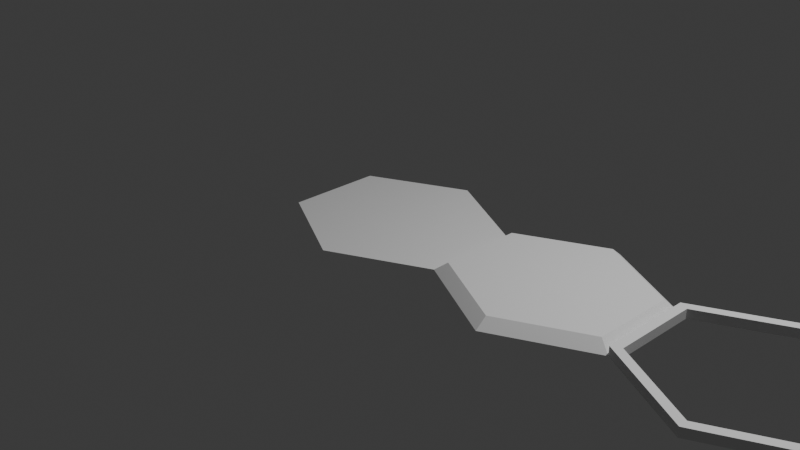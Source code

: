 # Source: assets.blend  (saved by Blender 5.1.30; exported with 4.5.12 LTS)
import bpy
from mathutils import Matrix  # noqa: F401  (used for matrix-valued properties, if any)

bpy.ops.wm.read_factory_settings(use_empty=True)
scene = bpy.context.scene
scene.name = 'Scene'

# ---- collections
col_collection = bpy.data.collections.new('Collection'); scene.collection.children.link(col_collection)

# ---- world
world_world = bpy.data.worlds.new('World'); scene.world = world_world
world_world.use_nodes = True; world_world.node_tree.nodes.clear()
_N = world_world.node_tree.nodes; _L = world_world.node_tree.links
n0 = _N.new('ShaderNodeOutputWorld'); n0.name = 'World Output'; n0.location = (200, 100)
n1 = _N.new('ShaderNodeBackground'); n1.name = 'Background'; n1.location = (-200, 100)
n1.inputs[0].default_value = (0.05088, 0.05088, 0.05088, 1.0)
_L.new(n1.outputs[0], n0.inputs[0])
n0.is_active_output = True
world_world.color = (0.05088, 0.05088, 0.05088)
world_world.sun_shadow_jitter_overblur = 0.0

# ---- cameras
cam_camera = bpy.data.cameras.new('Camera')
cam_camera.clip_end = 100.0
cam_camera.ortho_scale = 7.314

# ---- lights
light_light = bpy.data.lights.new('Light', 'POINT')
light_light.energy = 1000.0
light_light.shadow_soft_size = 0.1

# ---- meshes
me_hexland = bpy.data.meshes.new('HexLand')
me_hexland.from_pydata([(5.96e-08, -1.0, 0.0), (1.0, -0.5, 0.0), (1.0, 0.5, 0.0), (-5.96e-08, 1.0, 0.0), (-1.0, 0.5, 0.0), (-1.0, -0.5, 0.0), (5.233e-08, -0.878, 0.1), (0.878, -0.439, 0.1), (0.878, 0.439, 0.1), (-5.233e-08, 0.878, 0.1), (-0.878, 0.439, 0.1), (-0.878, -0.439, 0.1), (0.878, -0.439, 0.1), (5.233e-08, -0.878, 0.1), (0.878, 0.439, 0.1), (-5.233e-08, 0.878, 0.1), (-0.878, 0.439, 0.1), (-0.878, -0.439, 0.1)], [], [(5, 17, 16, 4), (3, 15, 14, 2), (1, 12, 13, 0), (0, 13, 17, 5), (4, 16, 15, 3), (2, 14, 12, 1), (10, 11, 6, 9), (7, 8, 9, 6)])
_uv = me_hexland.uv_layers.new(name='UVMap')
_uv.uv.foreach_set('vector', [0.0, 0.0, 0.0, 0.0, 0.0, 0.0, 0.0, 0.0, 0.0, 0.0, 0.0, 0.0, 0.0, 0.0, 0.0, 0.0, 0.0, 0.0, 0.0, 0.0, 0.0, 0.0, 0.0, 0.0, 0.0, 0.0, 0.0, 0.0, 0.0, 0.0, 0.0, 0.0, 0.0, 0.0, 0.0, 0.0, 0.0, 0.0, 0.0, 0.0, 0.0, 0.0, 0.0, 0.0, 0.0, 0.0, 0.0, 0.0, 0.0, 0.0, 0.0, 0.0, 0.0, 0.0, 0.0, 0.0, 0.0, 0.0, 0.0, 0.0, 0.0, 0.0, 0.0, 0.0])
me_hexland.update()
me_hexflat = bpy.data.meshes.new('HexFlat')
me_hexflat.from_pydata([(5.96e-08, -1.0, 0.0), (1.0, -0.5, 0.0), (1.0, 0.5, 0.0), (-5.96e-08, 1.0, 0.0), (-1.0, 0.5, 0.0), (-1.0, -0.5, 0.0)], [], [(4, 5, 0, 3), (1, 2, 3, 0)])
_uv = me_hexflat.uv_layers.new(name='UVMap')
_uv.uv.foreach_set('vector', [0.0, 0.0, 0.0, 0.0, 0.0, 0.0, 0.0, 0.0, 0.0, 0.0, 0.0, 0.0, 0.0, 0.0, 0.0, 0.0])
me_hexflat.update()
me_hexhighlight = bpy.data.meshes.new('HexHighlight')
me_hexhighlight.from_pydata([(5.96e-08, -1.0, 0.09922), (1.0, -0.5, 0.09922), (1.0, 0.5, 0.09922), (-5.96e-08, 1.0, 0.09922), (-1.0, 0.5, 0.09922), (-1.0, -0.5, 0.09922), (5.364e-08, -0.9, 0.1), (0.9, -0.45, 0.1), (0.9, 0.45, 0.1), (-5.364e-08, 0.9, 0.1), (-0.9, 0.45, 0.1), (-0.9, -0.45, 0.1), (5.96e-08, -1.0, -7.451e-09), (1.0, -0.5, -7.451e-09), (1.0, 0.5, -7.451e-09), (-5.96e-08, 1.0, -7.451e-09), (-1.0, 0.5, -7.451e-09), (-1.0, -0.5, -7.451e-09), (5.364e-08, -0.9, -7.451e-09), (0.9, -0.45, -7.451e-09), (0.9, 0.45, -7.451e-09), (-5.364e-08, 0.9, -7.451e-09), (-0.9, 0.45, -7.451e-09), (-0.9, -0.45, -7.451e-09)], [], [(4, 10, 9, 3), (2, 8, 7, 1), (5, 11, 10, 4), (3, 9, 8, 2), (1, 7, 6, 0), (0, 6, 11, 5), (11, 6, 18, 23), (2, 1, 13, 14), (8, 9, 21, 20), (0, 5, 17, 12), (3, 2, 14, 15), (9, 10, 22, 21), (6, 7, 19, 18), (4, 3, 15, 16), (10, 11, 23, 22), (1, 0, 12, 13), (7, 8, 20, 19), (5, 4, 16, 17)])
_uv = me_hexhighlight.uv_layers.new(name='UVMap')
_uv.uv.foreach_set('vector', [0.0, 0.0, 0.0, 0.0, 0.0, 0.0, 0.0, 0.0, 0.0, 0.0, 0.0, 0.0, 0.0, 0.0, 0.0, 0.0, 0.0, 0.0, 0.0, 0.0, 0.0, 0.0, 0.0, 0.0, 0.0, 0.0, 0.0, 0.0, 0.0, 0.0, 0.0, 0.0, 0.0, 0.0, 0.0, 0.0, 0.0, 0.0, 0.0, 0.0, 0.0, 0.0, 0.0, 0.0, 0.0, 0.0, 0.0, 0.0, 0.0, 0.0, 0.0, 0.0, 0.0, 0.0, 0.0, 0.0, 0.0, 0.0, 0.0, 0.0, 0.0, 0.0, 0.0, 0.0, 0.0, 0.0, 0.0, 0.0, 0.0, 0.0, 0.0, 0.0, 0.0, 0.0, 0.0, 0.0, 0.0, 0.0, 0.0, 0.0, 0.0, 0.0, 0.0, 0.0, 0.0, 0.0, 0.0, 0.0, 0.0, 0.0, 0.0, 0.0, 0.0, 0.0, 0.0, 0.0, 0.0, 0.0, 0.0, 0.0, 0.0, 0.0, 0.0, 0.0, 0.0, 0.0, 0.0, 0.0, 0.0, 0.0, 0.0, 0.0, 0.0, 0.0, 0.0, 0.0, 0.0, 0.0, 0.0, 0.0, 0.0, 0.0, 0.0, 0.0, 0.0, 0.0, 0.0, 0.0, 0.0, 0.0, 0.0, 0.0, 0.0, 0.0, 0.0, 0.0, 0.0, 0.0, 0.0, 0.0, 0.0, 0.0, 0.0, 0.0])
me_hexhighlight.update()

# ---- objects
ob_light = bpy.data.objects.new('Light', light_light)
ob_camera = bpy.data.objects.new('Camera', cam_camera)
ob_hexland = bpy.data.objects.new('HexLand', me_hexland)
ob_hexflat = bpy.data.objects.new('HexFlat', me_hexflat)
ob_hexhighlight = bpy.data.objects.new('HexHighlight', me_hexhighlight)

# ---- transforms, parenting, visibility, modifiers, constraints
ob_light.location = (4.076, 1.005, 5.904)
ob_light.rotation_euler = (0.6503, 0.05522, 1.866)
ob_light.lock_rotations_4d = False
ob_light.empty_display_type = 'ARROWS'
ob_light.color = (0.0, 0.0, 0.0, 0.0)
ob_light.lineart.crease_threshold = 0.0
ob_camera.location = (7.359, -6.926, 4.958)
ob_camera.rotation_euler = (1.109, 0.0, 0.8149)
ob_camera.lock_rotations_4d = False
ob_camera.empty_display_type = 'ARROWS'
ob_camera.color = (0.0, 0.0, 0.0, 0.0)
ob_camera.display_type = 'WIRE'
ob_camera.lineart.crease_threshold = 0.0
ob_hexland.location = (2.0, 0.0, 0.0)
ob_hexflat.location = (0.0, 0.0, 0.0)
ob_hexhighlight.location = (4.0, 0.0, 0.0)

# ---- collection membership
col_collection.objects.link(ob_light)
col_collection.objects.link(ob_camera)
col_collection.objects.link(ob_hexland)
col_collection.objects.link(ob_hexflat)
col_collection.objects.link(ob_hexhighlight)

# ---- scene / render settings (as saved in the file)
scene.camera = ob_camera
scene.frame_start = 1; scene.frame_end = 250; scene.frame_set(21)
scene.render.engine = 'BLENDER_EEVEE_NEXT'
scene.render.bake_bias = 0.0
scene.render.bake_samples = 0
scene.cycles.sampling_pattern = 'TABULATED_SOBOL'
scene.eevee.use_volume_custom_range = False
bpy.context.view_layer.update()
